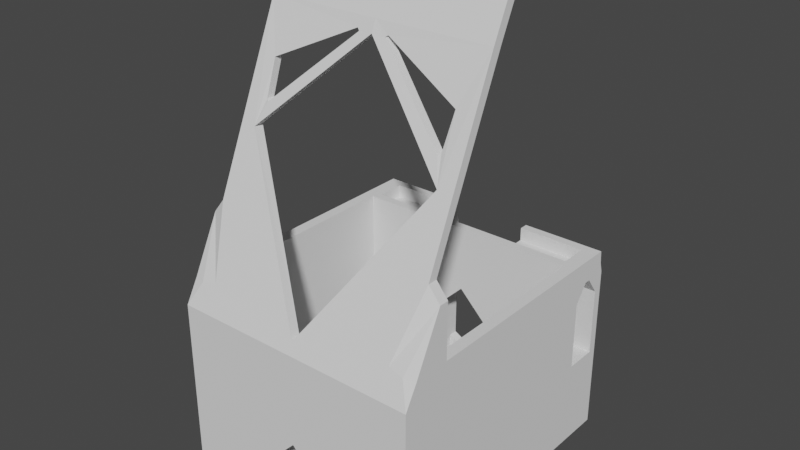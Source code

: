 # Source: phone_stand2.blend  (saved by Blender 4.0.36; exported with 4.5.12 LTS)
import bpy
from mathutils import Matrix  # noqa: F401  (used for matrix-valued properties, if any)

bpy.ops.wm.read_factory_settings(use_empty=True)
scene = bpy.context.scene
scene.name = 'Scene'

# ---- collections
col_collection = bpy.data.collections.new('Collection'); scene.collection.children.link(col_collection)

# ---- world
world_world = bpy.data.worlds.new('World'); scene.world = world_world
world_world.use_nodes = True; world_world.node_tree.nodes.clear()
_N = world_world.node_tree.nodes; _L = world_world.node_tree.links
n0 = _N.new('ShaderNodeOutputWorld'); n0.name = 'World Output'; n0.location = (300, 300)
n1 = _N.new('ShaderNodeBackground'); n1.name = 'Background'; n1.location = (10, 300)
n1.inputs[0].default_value = (0.05088, 0.05088, 0.05088, 1.0)
_L.new(n1.outputs[0], n0.inputs[0])
n0.is_active_output = True
world_world.color = (0.05088, 0.05088, 0.05088)
world_world.use_sun_shadow = False
world_world.sun_shadow_jitter_overblur = 0.0

# ---- meshes
me_cube = bpy.data.meshes.new('Cube')
me_cube.from_pydata([(-43.97, -15.01, -1.0), (-38.61, -12.0, 6.999), (-43.97, 2.362, -1.0), (-38.61, -2.004, 6.999), (0.0, -0.6425, -56.11), (-14.73, -0.6425, -48.2), (0.0, -15.01, -1.0), (0.0, -12.0, 6.999), (-43.97, -15.01, 6.999), (-43.97, 1.0, 6.999), (0.0, -15.01, 6.999), (-14.73, 1.378, 2.375), (-14.73, 2.362, -48.19), (0.0, -12.0, 2.375), (-38.61, -12.0, 2.375), (-38.61, -2.004, 2.375), (-14.73, 2.362, -1.0), (-14.73, -15.01, 6.999), (-14.73, 1.0, 6.999), (-14.73, -15.01, -1.0), (-14.73, -12.0, 6.999), (-14.73, -2.004, 6.999), (-14.73, -12.0, 2.375), (-14.73, -2.004, 2.375), (-14.73, -0.6425, -7.31), (-14.73, -12.0, -7.31), (-43.97, 1.378, 2.559), (0.0, -12.0, -1.0), (-43.97, -0.6289, -7.31), (-43.97, -0.6289, -60.97), (-43.97, -15.01, -60.97), (-14.73, 2.362, -60.97), (-43.97, 2.362, -60.97), (-14.73, -15.01, -60.97), (-43.97, -12.0, -7.31), (-14.73, -12.0, -60.97), (-14.73, -0.6425, -60.97), (-14.73, -0.6425, -31.0), (-14.73, -12.0, -31.0), (-14.73, -15.01, -30.99), (0.0, -12.0, -16.25), (0.0, -15.01, -16.25), (-43.97, -0.6289, -31.0), (-43.97, -7.818, -60.97), (-43.97, -15.01, -31.0), (-43.97, -7.818, -31.0), (-43.97, -12.0, -31.0), (0.0, 2.362, -56.09), (0.0, 2.362, -60.97), (0.0, -0.6425, -60.97), (-39.95, -15.01, -60.97), (-39.96, -15.01, -1.0), (-39.96, -15.01, 6.999), (-43.97, -95.03, -1.0), (-43.97, -91.5, 6.999), (-34.61, -91.47, 7.0), (-43.97, -95.03, -31.0), (-43.97, -95.03, -60.97), (-34.61, -93.33, 2.885), (-43.97, -98.42, -31.0), (-43.97, -98.42, -60.97), (-43.97, -98.42, -1.0), (-39.56, -98.42, -60.97), (-34.61, -96.39, 3.618), (0.0, -93.43, 2.659), (0.0, -96.71, 2.899), (0.0, -95.03, -33.26), (-39.95, -76.21, -60.97), (-39.9, -95.01, -28.96), (-39.95, -76.21, -48.12), (-14.34, -76.21, -60.97), (-14.34, -76.21, -48.12), (-14.34, -95.03, -48.12), (-14.34, -95.03, -60.97), (-14.34, -98.42, -60.97), (0.0, -98.42, -33.26), (-14.34, -98.42, -48.12), (-39.95, -15.01, -30.99), (-14.73, -6.323, -1.0), (-43.97, -6.316, -1.0), (-27.36, -12.0, -7.31), (-27.36, -0.6357, -7.31), (-27.36, -6.319, -1.0), (-14.73, -7.393, -1.0), (-43.97, -7.391, -1.0), (-33.68, -12.0, -7.31), (-33.68, -0.6323, -7.31), (-14.73, -5.248, -1.0), (-43.97, -5.245, -1.0), (-21.05, -12.0, -7.31), (-21.05, -0.6391, -7.31), (-27.36, -5.247, -1.0), (-27.36, -7.392, -1.0), (-21.05, -6.321, -1.0), (-33.68, -6.318, -1.0), (-33.68, -7.392, -1.0), (-21.05, -7.392, -1.0), (-21.05, -5.247, -1.0), (-33.68, -5.246, -1.0), (-43.97, -93.9, 6.999), (-34.61, -94.35, 8.161), (-34.61, -74.39, 53.62), (-34.61, -71.01, 53.62), (0.0, -60.28, 85.76), (0.0, -56.91, 85.72), (-34.61, -80.84, 31.22), (-34.61, -84.23, 31.22), (-43.97, -80.84, 26.2), (-43.97, -84.22, 26.2), (-39.96, -80.83, 6.999), (-43.97, -80.85, 6.999), (-39.96, -91.47, 6.999), (-35.98, -98.42, -1.0), (-39.96, -95.03, -1.0), (0.0, -98.42, -0.9961), (0.0, -95.03, -0.9961), (-39.96, -94.86, 6.999), (-33.47, -65.49, 73.3), (0.0, -58.52, 89.77), (0.0, -55.13, 89.77), (-33.47, -62.62, 73.3), (-39.96, -80.84, 31.21), (-39.96, -84.22, 31.21), (-39.97, -58.52, 89.76), (-39.97, -55.13, 89.76), (-5.588, -59.77, 86.33), (-5.588, -56.9, 86.33), (-31.87, -70.83, 61.16), (-4.734, -60.11, 85.56), (-4.734, -57.25, 85.53), (-31.87, -67.95, 61.16), (-32.69, -70.35, 61.77), (-32.69, -67.47, 61.77), (-39.97, -51.85, 103.9), (-39.97, -49.98, 100.7), (0.0, -51.85, 103.9), (0.0, -49.98, 100.7), (43.97, -15.01, -1.0), (38.61, -12.0, 6.999), (43.97, 2.362, -1.0), (38.61, -2.004, 6.999), (14.73, -0.6425, -48.2), (43.97, -15.01, 6.999), (43.97, 1.0, 6.999), (14.73, 1.378, 2.375), (14.73, 2.362, -48.19), (38.61, -12.0, 2.375), (38.61, -2.004, 2.375), (14.73, 2.362, -1.0), (14.73, -15.01, 6.999), (14.73, 1.0, 6.999), (14.73, -15.01, -1.0), (14.73, -12.0, 6.999), (14.73, -2.004, 6.999), (14.73, -12.0, 2.375), (14.73, -2.004, 2.375), (14.73, -0.6425, -7.31), (14.73, -12.0, -7.31), (43.97, 1.378, 2.559), (43.97, -0.6289, -7.31), (43.97, -0.6289, -60.97), (43.97, -15.01, -60.97), (14.73, 2.362, -60.97), (43.97, 2.362, -60.97), (14.73, -15.01, -60.97), (43.97, -12.0, -7.31), (14.73, -12.0, -60.97), (14.73, -0.6425, -60.97), (14.73, -0.6425, -31.0), (14.73, -12.0, -31.0), (14.73, -15.01, -30.99), (43.97, -0.6289, -31.0), (43.97, -7.818, -60.97), (43.97, -15.01, -31.0), (43.97, -7.818, -31.0), (43.97, -12.0, -31.0), (39.95, -15.01, -60.97), (39.96, -15.01, -1.0), (39.96, -15.01, 6.999), (43.97, -95.03, -1.0), (43.97, -91.5, 6.999), (34.61, -91.47, 7.0), (43.97, -95.03, -31.0), (43.97, -95.03, -60.97), (34.61, -93.33, 2.885), (43.97, -98.42, -31.0), (43.97, -98.42, -60.97), (43.97, -98.42, -1.0), (39.56, -98.42, -60.97), (34.61, -96.39, 3.618), (39.95, -76.21, -60.97), (39.9, -95.01, -28.96), (39.95, -76.21, -48.12), (14.34, -76.21, -60.97), (14.34, -76.21, -48.12), (14.34, -95.03, -48.12), (14.34, -95.03, -60.97), (14.34, -98.42, -60.97), (14.34, -98.42, -48.12), (39.95, -15.01, -30.99), (14.73, -6.323, -1.0), (43.97, -6.316, -1.0), (27.36, -12.0, -7.31), (27.36, -0.6357, -7.31), (27.36, -6.319, -1.0), (14.73, -7.393, -1.0), (43.97, -7.391, -1.0), (33.68, -12.0, -7.31), (33.68, -0.6323, -7.31), (14.73, -5.248, -1.0), (43.97, -5.245, -1.0), (21.05, -12.0, -7.31), (21.05, -0.6391, -7.31), (27.36, -5.247, -1.0), (27.36, -7.392, -1.0), (21.05, -6.321, -1.0), (33.68, -6.318, -1.0), (33.68, -7.392, -1.0), (21.05, -7.392, -1.0), (21.05, -5.247, -1.0), (33.68, -5.246, -1.0), (43.97, -93.9, 6.999), (34.61, -94.35, 8.161), (34.61, -74.39, 53.62), (34.61, -71.01, 53.62), (34.61, -80.84, 31.22), (34.61, -84.23, 31.22), (43.97, -80.84, 26.2), (43.97, -84.22, 26.2), (39.96, -80.83, 6.999), (43.97, -80.85, 6.999), (39.96, -91.47, 6.999), (35.98, -98.42, -1.0), (39.96, -95.03, -1.0), (39.96, -94.86, 6.999), (33.47, -65.49, 73.3), (33.47, -62.62, 73.3), (39.96, -80.84, 31.21), (39.96, -84.22, 31.21), (39.97, -58.52, 89.76), (39.97, -55.13, 89.76), (5.588, -59.77, 86.33), (5.588, -56.9, 86.33), (31.87, -70.83, 61.16), (4.734, -60.11, 85.56), (4.734, -57.25, 85.53), (31.87, -67.95, 61.16), (32.69, -70.35, 61.77), (32.69, -67.47, 61.77), (39.97, -51.85, 103.9), (39.97, -49.98, 100.7)], [], [(79, 9, 84), (17, 19, 51), (7, 20, 22), (18, 11, 23), (3, 1, 8), (1, 17, 52), (36, 48, 31), (23, 22, 14), (3, 21, 23), (1, 3, 15), (3, 9, 18), (2, 16, 11), (50, 39, 33), (20, 1, 14), (78, 23, 87), (26, 11, 18), (37, 12, 5), (12, 4, 5), (39, 19, 6), (31, 32, 29), (50, 43, 30), (33, 39, 38), (46, 30, 43), (32, 42, 29), (25, 38, 40), (46, 80, 85), (35, 5, 36), (34, 0, 44), (88, 98, 86), (81, 42, 86), (37, 38, 46), (49, 167, 48), (145, 47, 48), (4, 36, 5), (23, 11, 16), (113, 69, 68), (30, 44, 56), (44, 0, 53), (57, 56, 59), (76, 112, 75), (72, 73, 74, 76), (68, 115, 113), (71, 73, 72), (71, 67, 70), (91, 97, 90), (92, 96, 93), (84, 95, 94), (95, 92, 82), (85, 80, 92), (34, 85, 95), (96, 83, 78), (89, 25, 83), (80, 89, 96), (97, 87, 24), (93, 78, 87), (82, 93, 97), (98, 91, 81), (94, 82, 91), (79, 94, 98), (118, 123, 133), (121, 124, 123), (71, 68, 69), (8, 52, 109), (58, 55, 111), (58, 113, 115), (63, 112, 116), (102, 124, 121), (55, 105, 121), (101, 106, 122), (125, 117, 123), (126, 119, 124), (127, 128, 103), (130, 102, 104), (117, 101, 123), (128, 125, 118), (132, 102, 130), (130, 127, 131), (132, 131, 117), (120, 117, 125), (129, 126, 125), (130, 129, 128), (133, 134, 136), (123, 124, 134), (42, 81, 37), (37, 90, 24), (37, 81, 90), (86, 42, 28), (113, 109, 51), (51, 109, 52), (110, 107, 108), (106, 65, 100), (34, 84, 0), (0, 84, 8), (8, 84, 9), (9, 88, 26), (79, 88, 9), (26, 88, 2), (2, 88, 28), (17, 51, 52), (18, 23, 21), (3, 8, 9), (17, 1, 20), (1, 52, 8), (49, 4, 167), (23, 14, 15), (3, 23, 15), (1, 15, 14), (32, 31, 48, 12), (3, 18, 21), (20, 10, 17), (2, 11, 26), (39, 77, 19), (19, 77, 51), (77, 39, 50), (20, 14, 22), (10, 19, 17), (22, 83, 25), (22, 23, 83), (83, 23, 78), (87, 23, 24), (26, 18, 9), (27, 22, 25), (12, 37, 16), (16, 37, 24), (31, 29, 36), (43, 36, 29), (35, 50, 33), (43, 50, 36), (36, 50, 35), (33, 38, 35), (42, 43, 29), (30, 46, 44), (39, 40, 38), (42, 2, 28), (2, 42, 32), (32, 12, 2), (2, 12, 16), (25, 89, 38), (38, 80, 46), (89, 80, 38), (46, 85, 34), (5, 38, 37), (38, 5, 35), (34, 44, 46), (88, 86, 28), (49, 36, 4), (12, 47, 4), (23, 16, 24), (67, 69, 50), (50, 69, 77), (77, 69, 51), (51, 69, 113), (30, 56, 57), (44, 53, 56), (67, 57, 62), (30, 67, 50), (110, 0, 8), (0, 110, 53), (60, 59, 62), (62, 59, 112), (56, 61, 59), (112, 76, 74, 62), (57, 59, 60), (114, 75, 112), (71, 72, 68), (115, 68, 66), (66, 68, 72), (71, 70, 73), (66, 76, 75), (71, 69, 67), (91, 90, 81), (92, 93, 82), (84, 94, 79), (95, 82, 94), (85, 92, 95), (34, 95, 84), (96, 78, 93), (89, 83, 96), (80, 96, 92), (97, 24, 90), (93, 87, 97), (82, 97, 91), (98, 81, 86), (94, 91, 98), (79, 98, 88), (122, 108, 107), (58, 111, 113), (63, 114, 112), (63, 116, 100), (102, 121, 105), (100, 122, 106), (101, 122, 123), (125, 123, 118), (126, 124, 120), (127, 103, 101), (130, 104, 129), (101, 131, 127), (131, 101, 117), (129, 119, 126), (124, 102, 120), (120, 102, 132), (130, 131, 132), (132, 117, 120), (120, 125, 126), (129, 125, 128), (130, 128, 127), (123, 134, 133), (119, 134, 124), (58, 64, 55), (55, 64, 105), (105, 64, 102), (100, 65, 63), (101, 65, 106), (66, 72, 76), (20, 7, 10), (13, 7, 22), (22, 27, 13), (25, 40, 27), (41, 39, 6), (41, 40, 39), (108, 54, 110), (54, 53, 110), (108, 99, 54), (53, 54, 99), (61, 53, 99), (61, 99, 116), (108, 122, 100), (116, 108, 100), (108, 116, 99), (121, 122, 107), (122, 121, 123), (116, 112, 61), (61, 112, 59), (53, 61, 56), (63, 65, 114), (64, 65, 101, 102), (101, 103, 104, 102), (121, 109, 55), (8, 109, 110), (113, 111, 109), (58, 115, 64), (135, 118, 133), (133, 136, 135), (134, 119, 136), (129, 104, 119), (128, 118, 103), (6, 19, 10), (43, 45, 46), (46, 45, 37), (42, 37, 45), (45, 43, 42), (55, 109, 111), (110, 109, 121, 107), (201, 206, 143), (149, 177, 151), (7, 154, 152), (150, 155, 144), (140, 142, 138), (138, 178, 149), (167, 162, 48), (155, 146, 154), (140, 155, 153), (138, 147, 140), (140, 150, 143), (139, 144, 148), (176, 164, 170), (152, 146, 138), (200, 209, 155), (158, 150, 144), (168, 141, 145), (145, 141, 4), (170, 6, 151), (167, 160, 163, 162), (176, 161, 172), (164, 169, 170), (175, 172, 161), (163, 160, 171), (157, 40, 169), (175, 207, 202), (166, 167, 141), (165, 173, 137), (210, 208, 220), (203, 208, 171), (168, 175, 169), (12, 48, 47), (4, 141, 167), (155, 148, 144), (233, 191, 192), (161, 182, 173), (173, 179, 137), (183, 185, 182), (198, 75, 232), (195, 198, 197, 196), (191, 233, 115), (194, 195, 196), (194, 193, 190), (213, 212, 219), (214, 215, 218), (206, 216, 217), (217, 204, 214), (207, 214, 202), (165, 217, 207), (218, 200, 205), (211, 205, 157), (202, 218, 211), (219, 156, 209), (215, 209, 200), (204, 219, 215), (220, 203, 213), (216, 213, 204), (201, 220, 216), (118, 249, 239), (237, 239, 240), (194, 192, 191), (142, 229, 178), (184, 231, 181), (184, 115, 233), (189, 234, 232), (224, 237, 240), (181, 237, 225), (223, 238, 226), (241, 239, 235), (242, 240, 119), (243, 103, 244), (246, 104, 224), (235, 239, 223), (244, 118, 241), (248, 246, 224), (246, 247, 243), (248, 235, 247), (236, 241, 235), (245, 241, 242), (246, 244, 245), (249, 136, 250), (239, 250, 240), (171, 168, 203), (168, 156, 212), (168, 212, 203), (208, 159, 171), (233, 177, 229), (177, 178, 229), (230, 228, 227), (226, 222, 65), (165, 137, 206), (137, 142, 206), (142, 143, 206), (143, 158, 210), (201, 143, 210), (158, 139, 210), (139, 159, 210), (149, 178, 177), (150, 153, 155), (140, 143, 142), (149, 152, 138), (138, 142, 178), (36, 49, 48), (155, 147, 146), (140, 147, 155), (138, 146, 147), (162, 145, 48), (140, 153, 150), (152, 149, 10), (139, 158, 144), (170, 151, 199), (151, 177, 199), (199, 176, 170), (152, 154, 146), (10, 149, 151), (154, 157, 205), (154, 205, 155), (205, 200, 155), (209, 156, 155), (158, 143, 150), (27, 157, 154), (145, 148, 168), (148, 156, 168), (145, 162, 163), (172, 160, 167), (166, 164, 176), (172, 167, 176), (167, 166, 176), (164, 166, 169), (171, 160, 172), (161, 173, 175), (170, 169, 40), (171, 159, 139), (139, 163, 171), (163, 139, 145), (139, 148, 145), (157, 169, 211), (169, 175, 202), (211, 169, 202), (175, 165, 207), (141, 168, 169), (169, 166, 141), (165, 175, 173), (210, 159, 208), (145, 4, 47), (155, 156, 148), (190, 176, 192), (176, 199, 192), (199, 177, 192), (177, 233, 192), (161, 183, 182), (173, 182, 179), (188, 183, 190), (161, 176, 190), (230, 142, 137), (137, 179, 230), (186, 188, 185), (188, 232, 185), (182, 185, 187), (232, 188, 197, 198), (183, 186, 185), (114, 232, 75), (194, 191, 195), (115, 66, 191), (66, 195, 191), (194, 196, 193), (66, 75, 198), (194, 190, 192), (213, 203, 212), (214, 204, 215), (206, 201, 216), (217, 216, 204), (207, 217, 214), (165, 206, 217), (218, 215, 200), (211, 218, 205), (202, 214, 218), (219, 212, 156), (215, 219, 209), (204, 213, 219), (220, 208, 203), (216, 220, 213), (201, 210, 220), (238, 227, 228), (184, 233, 231), (189, 232, 114), (189, 222, 234), (224, 225, 237), (222, 226, 238), (223, 239, 238), (241, 118, 239), (242, 236, 240), (243, 223, 103), (246, 245, 104), (223, 243, 247), (247, 235, 223), (245, 242, 119), (240, 236, 224), (236, 248, 224), (246, 248, 247), (248, 236, 235), (236, 242, 241), (245, 244, 241), (246, 243, 244), (239, 249, 250), (119, 240, 250), (184, 181, 64), (181, 225, 64), (225, 224, 64), (222, 189, 65), (223, 226, 65), (66, 198, 195), (152, 10, 7), (13, 154, 7), (154, 13, 27), (157, 27, 40), (41, 6, 170), (41, 170, 40), (228, 230, 180), (180, 230, 179), (228, 180, 221), (179, 221, 180), (187, 221, 179), (187, 234, 221), (228, 222, 238), (234, 222, 228), (228, 221, 234), (237, 227, 238), (238, 239, 237), (234, 187, 232), (187, 185, 232), (179, 182, 187), (189, 114, 65), (64, 224, 223, 65), (223, 224, 104, 103), (237, 181, 229), (142, 230, 229), (233, 229, 231), (184, 64, 115), (135, 249, 118), (249, 135, 136), (250, 136, 119), (245, 119, 104), (244, 103, 118), (6, 10, 151), (172, 175, 174), (175, 168, 174), (171, 174, 168), (174, 171, 172), (181, 231, 229), (230, 227, 237, 229), (62, 74, 73), (73, 70, 67), (67, 30, 57), (57, 60, 62), (62, 73, 67), (196, 197, 188), (188, 186, 183), (183, 161, 190), (190, 193, 196), (196, 188, 190)])
_uv = me_cube.uv_layers.new(name='UVMap')
_uv.uv.foreach_set('vector', [0.375, 0.1525, 0.625, 0.25, 0.375, 0.1271, 0.625, 0.9243, 0.375, 0.9243, 0.375, 0.9894, 0.75, 0.7204, 0.797, 0.7204, 0.797, 0.7204, 0.625, 0.3257, 0.5, 0.3257, 0.797, 0.5296, 0.8691, 0.5296, 0.8691, 0.7204, 0.875, 0.75, 0.8691, 0.7204, 0.7993, 0.75, 0.8644, 0.75, 0.2007, 0.5833, 0.2007, 0.5, 0.2007, 0.5, 0.797, 0.5296, 0.797, 0.7204, 0.8691, 0.7204, 0.8691, 0.5296, 0.797, 0.5296, 0.797, 0.5296, 0.8691, 0.7204, 0.8691, 0.5296, 0.8691, 0.5296, 0.8691, 0.5296, 0.875, 0.5, 0.7993, 0.5, 0.375, 0.25, 0.375, 0.3257, 0.5, 0.3257, 0.1356, 0.75, 0.375, 0.9243, 0.2007, 0.75, 0.797, 0.7204, 0.8691, 0.7204, 0.8691, 0.7204, 0.2007, 0.625, 0.797, 0.5296, 0.2007, 0.6042, 0.4862, 0.25, 0.5, 0.3257, 0.625, 0.3257, 0.2007, 0.5833, 0.2007, 0.5, 0.2007, 0.5833, 0.2007, 0.5, 0.2007, 0.5833, 0.2007, 0.5833, 0.375, 0.9243, 0.375, 0.9243, 0.375, 0.875, 0.2007, 0.5, 0.125, 0.5, 0.125, 0.5467, 0.1356, 0.75, 0.125, 0.6484, 0.125, 0.75, 0.2007, 0.75, 0.0, 0.0, 0.0, 0.0, 0.375, 0.05082, 0.375, 0.0, 0.375, 0.1016, 0.375, 0.25, 0.375, 0.2033, 0.375, 0.2033, 0.2007, 0.6667, 0.0, 0.0, 0.0, 0.0, 0.375, 0.05082, 0.2878, 0.3842, 0.3314, 0.2429, 0.2007, 0.6667, 0.2007, 0.5833, 0.2007, 0.5833, 0.375, 0.1016, 0.375, 1.0, 0.375, 1.0, 0.375, 0.1779, 0.3314, 0.2845, 0.3314, 0.2983, 0.2878, 0.3933, 0.375, 0.2033, 0.3314, 0.2983, 0.2007, 0.5833, 0.0, 0.0, 0.375, 0.05082, 0.0, 0.0, 0.0, 0.0, 0.2007, 0.5, 0.0, 0.0, 0.0, 0.0, 0.2007, 0.5, 0.0, 0.0, 0.0, 0.0, 0.0, 0.0, 0.797, 0.5296, 0.5, 0.3257, 0.2007, 0.5, 0.375, 0.9894, 0.1956, 0.81, 0.1952, 0.8096, 0.375, 0.0, 0.375, 0.0, 0.375, 0.0, 0.375, 1.0, 0.375, 1.0, 0.375, 1.0, 0.375, 0.0, 0.375, 0.0, 0.375, 0.0, 0.1882, 0.8026, 0.375, 0.9894, 0.1872, 0.8016, 0.1943, 0.8087, 0.1356, 0.75, 0.0, 0.0, 0.0, 0.0, 0.1952, 0.8096, 0.375, 0.9894, 0.375, 0.9894, 0.0, 0.0, 0.1356, 0.75, 0.1943, 0.8087, 0.0, 0.0, 0.0, 0.0, 0.0, 0.0, 0.2878, 0.391, 0.2442, 0.4976, 0.2442, 0.4883, 0.2878, 0.3864, 0.2442, 0.5161, 0.2442, 0.5069, 0.375, 0.1271, 0.3314, 0.2568, 0.3314, 0.2706, 0.3314, 0.2568, 0.2878, 0.3864, 0.2878, 0.3887, 0.3314, 0.2429, 0.2878, 0.3842, 0.2878, 0.3864, 0.375, 0.1016, 0.3314, 0.2429, 0.3314, 0.2568, 0.2442, 0.5161, 0.2007, 0.6458, 0.2007, 0.625, 0.2442, 0.5254, 0.2007, 0.6667, 0.2007, 0.6458, 0.2878, 0.3842, 0.2442, 0.5254, 0.2442, 0.5161, 0.2442, 0.4976, 0.2007, 0.6042, 0.2007, 0.5833, 0.2442, 0.5069, 0.2007, 0.625, 0.2007, 0.6042, 0.2878, 0.3887, 0.2442, 0.5069, 0.2442, 0.4976, 0.3314, 0.2845, 0.2878, 0.391, 0.2878, 0.3933, 0.3314, 0.2706, 0.2878, 0.3887, 0.2878, 0.391, 0.375, 0.1525, 0.3314, 0.2706, 0.3314, 0.2845, 0.375, 0.9894, 0.375, 0.9894, 0.375, 0.9894, 0.375, 0.9894, 0.375, 0.9894, 0.375, 0.9894, 0.0, 0.0, 0.0, 0.0, 0.0, 0.0, 0.875, 0.75, 0.8644, 0.75, 0.8644, 0.75, 0.375, 0.9894, 0.375, 0.9894, 0.375, 0.9894, 0.375, 0.9894, 0.375, 0.9894, 0.375, 0.9894, 0.375, 0.9894, 0.375, 0.9894, 0.375, 0.9894, 0.375, 0.9894, 0.375, 0.9894, 0.375, 0.9894, 0.375, 0.9894, 0.375, 0.9894, 0.375, 0.9894, 0.375, 0.9894, 0.375, 0.9894, 0.375, 0.9894, 0.375, 0.9894, 0.375, 0.9894, 0.375, 0.9894, 0.375, 0.9894, 0.375, 0.9894, 0.375, 0.9894, 0.375, 0.9894, 0.375, 0.9894, 0.375, 0.9894, 0.375, 0.9894, 0.375, 0.9894, 0.375, 0.9894, 0.375, 0.9894, 0.375, 0.9894, 0.375, 0.9894, 0.375, 0.9894, 0.375, 0.9894, 0.375, 0.9894, 0.375, 0.9894, 0.375, 0.9894, 0.375, 0.9894, 0.375, 0.9894, 0.375, 0.9894, 0.375, 0.9894, 0.375, 0.9894, 0.375, 0.9894, 0.375, 0.9894, 0.375, 0.9894, 0.375, 0.9894, 0.375, 0.9894, 0.375, 0.9894, 0.375, 0.9894, 0.375, 0.9894, 0.375, 0.9894, 0.375, 0.9894, 0.375, 0.9894, 0.375, 0.9894, 0.375, 0.9894, 0.375, 0.9894, 0.375, 0.9894, 0.375, 0.9894, 0.375, 0.9894, 0.375, 0.2033, 0.2878, 0.3933, 0.2007, 0.5833, 0.2007, 0.5833, 0.2442, 0.4883, 0.2007, 0.5833, 0.2007, 0.5833, 0.2878, 0.3933, 0.2442, 0.4883, 0.3314, 0.2983, 0.375, 0.2033, 0.375, 0.2033, 0.375, 0.9894, 0.8644, 0.75, 0.375, 0.9894, 0.375, 0.9894, 0.8644, 0.75, 0.8644, 0.75, 0.0, 0.0, 0.0, 0.0, 0.0, 0.0, 0.375, 0.9894, 0.375, 0.9894, 0.375, 0.9894, 0.375, 0.1016, 0.375, 0.1271, 0.375, 0.0, 0.375, 0.0, 0.375, 0.1271, 0.625, 0.0, 0.625, 0.0, 0.375, 0.1271, 0.625, 0.25, 0.625, 0.25, 0.375, 0.1779, 0.4862, 0.25, 0.375, 0.1525, 0.375, 0.1779, 0.625, 0.25, 0.4862, 0.25, 0.375, 0.1779, 0.375, 0.25, 0.375, 0.25, 0.375, 0.1779, 0.375, 0.2033, 0.625, 0.9243, 0.375, 0.9894, 0.625, 0.9894, 0.625, 0.3257, 0.797, 0.5296, 0.797, 0.5296, 0.8691, 0.5296, 0.875, 0.75, 0.875, 0.5, 0.7993, 0.75, 0.8691, 0.7204, 0.797, 0.7204, 0.8691, 0.7204, 0.8644, 0.75, 0.875, 0.75, 0.0, 0.0, 0.0, 0.0, 0.0, 0.0, 0.797, 0.5296, 0.8691, 0.7204, 0.8691, 0.5296, 0.8691, 0.5296, 0.797, 0.5296, 0.8691, 0.5296, 0.8691, 0.7204, 0.8691, 0.5296, 0.8691, 0.7204, 0.375, 0.25, 0.2007, 0.5, 0.0, 0.0, 0.375, 0.3257, 0.8691, 0.5296, 0.7993, 0.5, 0.797, 0.5296, 0.797, 0.7204, 0.75, 0.75, 0.7993, 0.75, 0.375, 0.25, 0.5, 0.3257, 0.4862, 0.25, 0.375, 0.9243, 0.2553, 0.8697, 0.375, 0.9243, 0.375, 0.9243, 0.2553, 0.8697, 0.375, 0.9894, 0.2553, 0.8697, 0.375, 0.9243, 0.1356, 0.75, 0.797, 0.7204, 0.8691, 0.7204, 0.797, 0.7204, 0.625, 0.875, 0.375, 0.9243, 0.625, 0.9243, 0.797, 0.7204, 0.2007, 0.6458, 0.2007, 0.6667, 0.797, 0.7204, 0.797, 0.5296, 0.2007, 0.6458, 0.2007, 0.6458, 0.797, 0.5296, 0.2007, 0.625, 0.2007, 0.6042, 0.797, 0.5296, 0.2007, 0.5833, 0.4862, 0.25, 0.625, 0.3257, 0.625, 0.25, 0.0, 0.0, 0.797, 0.7204, 0.2007, 0.6667, 0.2007, 0.5, 0.2007, 0.5833, 0.2007, 0.5, 0.2007, 0.5, 0.2007, 0.5833, 0.2007, 0.5833, 0.2007, 0.5, 0.125, 0.5467, 0.2007, 0.5833, 0.125, 0.6484, 0.2007, 0.5833, 0.125, 0.5467, 0.2007, 0.6667, 0.1356, 0.75, 0.2007, 0.75, 0.125, 0.6484, 0.1356, 0.75, 0.2007, 0.5833, 0.2007, 0.5833, 0.1356, 0.75, 0.2007, 0.6667, 0.2007, 0.75, 0.0, 0.0, 0.2007, 0.6667, 0.375, 0.2033, 0.375, 0.1016, 0.375, 0.2033, 0.375, 0.0, 0.375, 0.05082, 0.375, 0.0, 0.0, 0.0, 0.0, 0.0, 0.0, 0.0, 0.375, 0.2033, 0.375, 0.25, 0.375, 0.2033, 0.375, 0.25, 0.375, 0.2033, 0.375, 0.25, 0.375, 0.25, 0.375, 0.3257, 0.375, 0.25, 0.375, 0.25, 0.375, 0.3257, 0.375, 0.3257, 0.2007, 0.6667, 0.2442, 0.5254, 0.0, 0.0, 0.0, 0.0, 0.2878, 0.3842, 0.375, 0.05082, 0.2442, 0.5254, 0.2878, 0.3842, 0.0, 0.0, 0.375, 0.05082, 0.3314, 0.2429, 0.375, 0.1016, 0.2007, 0.5833, 0.2007, 0.6667, 0.2007, 0.5833, 0.2007, 0.6667, 0.2007, 0.5833, 0.2007, 0.6667, 0.375, 0.1016, 0.375, 1.0, 0.375, 0.05082, 0.375, 0.1779, 0.3314, 0.2983, 0.375, 0.2033, 0.0, 0.0, 0.0, 0.0, 0.0, 0.0, 0.2007, 0.5, 0.0, 0.0, 0.2007, 0.5833, 0.797, 0.5296, 0.2007, 0.5, 0.2007, 0.5833, 0.1356, 0.75, 0.1956, 0.81, 0.1356, 0.75, 0.1356, 0.75, 0.1956, 0.81, 0.2553, 0.8697, 0.2553, 0.8697, 0.1956, 0.81, 0.375, 0.9894, 0.375, 0.9894, 0.1956, 0.81, 0.375, 0.9894, 0.375, 0.0, 0.375, 0.0, 0.375, 0.0, 0.375, 1.0, 0.375, 1.0, 0.375, 1.0, 0.1356, 0.75, 0.125, 0.75, 0.1308, 0.75, 0.125, 0.75, 0.1356, 0.75, 0.1356, 0.75, 0.625, 0.0, 0.375, 0.0, 0.625, 0.0, 0.375, 0.0, 0.625, 0.0, 0.375, 0.0, 0.125, 0.75, 0.375, 0.0, 0.1308, 0.75, 0.1308, 0.75, 0.375, 0.0, 0.375, 0.9894, 0.375, 1.0, 0.375, 1.0, 0.375, 1.0, 0.375, 0.9894, 0.1882, 0.8026, 0.0, 0.0, 0.1308, 0.75, 0.375, 0.0, 0.375, 0.0, 0.375, 0.0, 0.375, 0.9894, 0.1872, 0.8016, 0.375, 0.9894, 0.0, 0.0, 0.1943, 0.8087, 0.0, 0.0, 0.375, 0.9894, 0.1952, 0.8096, 0.1937, 0.8081, 0.1937, 0.8081, 0.1952, 0.8096, 0.1943, 0.8087, 0.0, 0.0, 0.0, 0.0, 0.1356, 0.75, 0.1937, 0.8081, 0.0, 0.0, 0.1872, 0.8016, 0.0, 0.0, 0.0, 0.0, 0.0, 0.0, 0.2878, 0.391, 0.2442, 0.4883, 0.2878, 0.3933, 0.2878, 0.3864, 0.2442, 0.5069, 0.2878, 0.3887, 0.375, 0.1271, 0.3314, 0.2706, 0.375, 0.1525, 0.3314, 0.2568, 0.2878, 0.3887, 0.3314, 0.2706, 0.3314, 0.2429, 0.2878, 0.3864, 0.3314, 0.2568, 0.375, 0.1016, 0.3314, 0.2568, 0.375, 0.1271, 0.2442, 0.5161, 0.2007, 0.625, 0.2442, 0.5069, 0.2442, 0.5254, 0.2007, 0.6458, 0.2442, 0.5161, 0.2878, 0.3842, 0.2442, 0.5161, 0.2878, 0.3864, 0.2442, 0.4976, 0.2007, 0.5833, 0.2442, 0.4883, 0.2442, 0.5069, 0.2007, 0.6042, 0.2442, 0.4976, 0.2878, 0.3887, 0.2442, 0.4976, 0.2878, 0.391, 0.3314, 0.2845, 0.2878, 0.3933, 0.3314, 0.2983, 0.3314, 0.2706, 0.2878, 0.391, 0.3314, 0.2845, 0.375, 0.1525, 0.3314, 0.2845, 0.375, 0.1779, 0.375, 0.9894, 0.375, 0.9894, 0.375, 0.9894, 0.375, 0.9894, 0.375, 0.9894, 0.375, 0.9894, 0.375, 0.9894, 0.375, 0.9894, 0.375, 0.9894, 0.375, 0.9894, 0.375, 0.9894, 0.375, 0.9894, 0.375, 0.9894, 0.375, 0.9894, 0.375, 0.9894, 0.375, 0.9894, 0.375, 0.9894, 0.375, 0.9894, 0.375, 0.9894, 0.375, 0.9894, 0.375, 0.9894, 0.375, 0.9894, 0.375, 0.9894, 0.375, 0.9894, 0.375, 0.9894, 0.375, 0.9894, 0.375, 0.9894, 0.375, 0.9894, 0.375, 0.9894, 0.375, 0.9894, 0.375, 0.9894, 0.375, 0.9894, 0.375, 0.9894, 0.375, 0.9894, 0.375, 0.9894, 0.375, 0.9894, 0.375, 0.9894, 0.375, 0.9894, 0.375, 0.9894, 0.375, 0.9894, 0.375, 0.9894, 0.375, 0.9894, 0.375, 0.9894, 0.375, 0.9894, 0.375, 0.9894, 0.375, 0.9894, 0.375, 0.9894, 0.375, 0.9894, 0.375, 0.9894, 0.375, 0.9894, 0.375, 0.9894, 0.375, 0.9894, 0.375, 0.9894, 0.375, 0.9894, 0.375, 0.9894, 0.375, 0.9894, 0.375, 0.9894, 0.375, 0.9894, 0.375, 0.9894, 0.375, 0.9894, 0.375, 0.9894, 0.375, 0.9894, 0.375, 0.9894, 0.375, 0.9894, 0.375, 0.9894, 0.375, 0.9894, 0.375, 0.9894, 0.375, 0.9894, 0.375, 0.9894, 0.375, 0.9894, 0.375, 0.9894, 0.375, 0.9894, 0.375, 0.9894, 0.375, 0.9894, 0.375, 0.9894, 0.375, 0.9894, 0.375, 0.9894, 0.375, 0.9894, 0.375, 0.9894, 0.375, 0.9894, 0.375, 0.9894, 0.375, 0.9894, 0.375, 0.9894, 0.375, 0.9894, 0.1937, 0.8081, 0.1943, 0.8087, 0.0, 0.0, 0.797, 0.7204, 0.75, 0.7204, 0.75, 0.75, 0.0, 0.0, 0.75, 0.7204, 0.797, 0.7204, 0.797, 0.7204, 0.0, 0.0, 0.0, 0.0, 0.2007, 0.6667, 0.0, 0.0, 0.0, 0.0, 0.0, 0.0, 0.375, 0.9243, 0.375, 0.875, 0.0, 0.0, 0.0, 0.0, 0.0, 0.0, 0.0, 0.0, 0.0, 0.0, 0.0, 0.0, 0.0, 0.0, 0.375, 0.0, 0.0, 0.0, 0.0, 0.0, 0.0, 0.0, 0.0, 0.0, 0.375, 0.0, 0.0, 0.0, 0.0, 0.0, 0.0, 0.0, 0.375, 0.0, 0.0, 0.0, 0.0, 0.0, 0.0, 0.0, 0.0, 0.0, 0.375, 0.9894, 0.375, 0.9894, 0.375, 0.9894, 0.375, 0.9894, 0.375, 0.9894, 0.375, 0.9894, 0.375, 0.9894, 0.375, 0.9894, 0.0, 0.0, 0.375, 0.9894, 0.375, 0.9894, 0.375, 0.9894, 0.375, 0.9894, 0.375, 0.9894, 0.375, 0.9894, 0.0, 0.0, 0.375, 0.9894, 0.0, 0.0, 0.0, 0.0, 0.375, 0.9894, 0.375, 0.0, 0.375, 0.0, 0.0, 0.0, 0.375, 1.0, 0.375, 0.9894, 0.375, 0.9894, 0.375, 0.9894, 0.375, 0.9894, 0.375, 0.9894, 0.375, 0.9894, 0.375, 0.9894, 0.375, 0.9894, 0.375, 0.9894, 0.375, 0.9894, 0.375, 0.9894, 0.375, 0.9894, 0.8644, 0.75, 0.375, 0.9894, 0.875, 0.75, 0.8644, 0.75, 0.0, 0.0, 0.375, 0.9894, 0.375, 0.9894, 0.8644, 0.75, 0.375, 0.9894, 0.375, 0.9894, 0.375, 0.9894, 0.0, 0.0, 0.375, 0.9894, 0.375, 0.9894, 0.375, 0.9894, 0.375, 0.9894, 0.0, 0.0, 0.375, 0.9894, 0.375, 0.9894, 0.375, 0.9894, 0.375, 0.9894, 0.375, 0.9894, 0.375, 0.9894, 0.375, 0.9894, 0.375, 0.9894, 0.375, 0.9894, 0.375, 0.875, 0.375, 0.9243, 0.625, 0.875, 0.375, 0.1016, 0.0, 0.0, 0.375, 0.05082, 0.375, 0.05082, 0.0, 0.0, 0.2007, 0.5833, 0.375, 0.2033, 0.2007, 0.5833, 0.0, 0.0, 0.0, 0.0, 0.375, 0.1016, 0.375, 0.2033, 0.375, 0.9894, 0.8644, 0.75, 0.375, 0.9894, 0.0, 0.0, 0.8644, 0.75, 0.375, 0.9894, 0.375, 0.9894, 0.375, 0.1525, 0.375, 0.1271, 0.625, 0.25, 0.625, 0.9243, 0.375, 0.9894, 0.375, 0.9243, 0.75, 0.7204, 0.797, 0.7204, 0.797, 0.7204, 0.625, 0.3257, 0.797, 0.5296, 0.5, 0.3257, 0.8691, 0.5296, 0.875, 0.75, 0.8691, 0.7204, 0.8691, 0.7204, 0.8644, 0.75, 0.7993, 0.75, 0.2007, 0.5833, 0.2007, 0.5, 0.2007, 0.5, 0.797, 0.5296, 0.8691, 0.7204, 0.797, 0.7204, 0.8691, 0.5296, 0.797, 0.5296, 0.797, 0.5296, 0.8691, 0.7204, 0.8691, 0.5296, 0.8691, 0.5296, 0.8691, 0.5296, 0.7993, 0.5, 0.875, 0.5, 0.375, 0.25, 0.5, 0.3257, 0.375, 0.3257, 0.1356, 0.75, 0.2007, 0.75, 0.375, 0.9243, 0.797, 0.7204, 0.8691, 0.7204, 0.8691, 0.7204, 0.2007, 0.625, 0.2007, 0.6042, 0.797, 0.5296, 0.4862, 0.25, 0.625, 0.3257, 0.5, 0.3257, 0.2007, 0.5833, 0.2007, 0.5833, 0.2007, 0.5, 0.2007, 0.5, 0.2007, 0.5833, 0.2007, 0.5833, 0.375, 0.9243, 0.375, 0.875, 0.375, 0.9243, 0.2007, 0.5833, 0.125, 0.5467, 0.375, 0.25, 0.0, 0.0, 0.1356, 0.75, 0.125, 0.75, 0.125, 0.6484, 0.2007, 0.75, 0.0, 0.0, 0.0, 0.0, 0.375, 0.05082, 0.375, 0.1016, 0.375, 0.0, 0.375, 0.25, 0.375, 0.2033, 0.375, 0.2033, 0.2007, 0.6667, 0.0, 0.0, 0.0, 0.0, 0.375, 0.05082, 0.3314, 0.2429, 0.2878, 0.3842, 0.2007, 0.6667, 0.2007, 0.5833, 0.2007, 0.5833, 0.375, 0.1016, 0.375, 1.0, 0.375, 1.0, 0.375, 0.1779, 0.3314, 0.2983, 0.3314, 0.2845, 0.2878, 0.3933, 0.3314, 0.2983, 0.375, 0.2033, 0.2007, 0.5833, 0.375, 0.05082, 0.0, 0.0, 0.375, 0.3257, 0.0, 0.0, 0.0, 0.0, 0.0, 0.0, 0.0, 0.0, 0.0, 0.0, 0.797, 0.5296, 0.2007, 0.5, 0.5, 0.3257, 0.375, 0.9894, 0.1952, 0.8096, 0.1956, 0.81, 0.375, 0.0, 0.375, 0.0, 0.375, 0.0, 0.375, 1.0, 0.375, 1.0, 0.375, 1.0, 0.375, 0.0, 0.375, 0.0, 0.375, 0.0, 0.1882, 0.8026, 0.1872, 0.8016, 0.375, 0.9894, 0.1943, 0.8087, 0.0, 0.0, 0.0, 0.0, 0.1356, 0.75, 0.1952, 0.8096, 0.375, 0.9894, 0.375, 0.9894, 0.0, 0.0, 0.1943, 0.8087, 0.1356, 0.75, 0.0, 0.0, 0.0, 0.0, 0.0, 0.0, 0.2878, 0.391, 0.2442, 0.4883, 0.2442, 0.4976, 0.2878, 0.3864, 0.2442, 0.5069, 0.2442, 0.5161, 0.375, 0.1271, 0.3314, 0.2706, 0.3314, 0.2568, 0.3314, 0.2568, 0.2878, 0.3887, 0.2878, 0.3864, 0.3314, 0.2429, 0.2878, 0.3864, 0.2878, 0.3842, 0.375, 0.1016, 0.3314, 0.2568, 0.3314, 0.2429, 0.2442, 0.5161, 0.2007, 0.625, 0.2007, 0.6458, 0.2442, 0.5254, 0.2007, 0.6458, 0.2007, 0.6667, 0.2878, 0.3842, 0.2442, 0.5161, 0.2442, 0.5254, 0.2442, 0.4976, 0.2007, 0.5833, 0.2007, 0.6042, 0.2442, 0.5069, 0.2007, 0.6042, 0.2007, 0.625, 0.2878, 0.3887, 0.2442, 0.4976, 0.2442, 0.5069, 0.3314, 0.2845, 0.2878, 0.3933, 0.2878, 0.391, 0.3314, 0.2706, 0.2878, 0.391, 0.2878, 0.3887, 0.375, 0.1525, 0.3314, 0.2845, 0.3314, 0.2706, 0.375, 0.9894, 0.375, 0.9894, 0.375, 0.9894, 0.375, 0.9894, 0.375, 0.9894, 0.375, 0.9894, 0.0, 0.0, 0.0, 0.0, 0.0, 0.0, 0.875, 0.75, 0.8644, 0.75, 0.8644, 0.75, 0.375, 0.9894, 0.375, 0.9894, 0.375, 0.9894, 0.375, 0.9894, 0.375, 0.9894, 0.375, 0.9894, 0.375, 0.9894, 0.375, 0.9894, 0.375, 0.9894, 0.375, 0.9894, 0.375, 0.9894, 0.375, 0.9894, 0.375, 0.9894, 0.375, 0.9894, 0.375, 0.9894, 0.375, 0.9894, 0.375, 0.9894, 0.375, 0.9894, 0.375, 0.9894, 0.375, 0.9894, 0.375, 0.9894, 0.375, 0.9894, 0.375, 0.9894, 0.375, 0.9894, 0.375, 0.9894, 0.375, 0.9894, 0.375, 0.9894, 0.375, 0.9894, 0.375, 0.9894, 0.375, 0.9894, 0.375, 0.9894, 0.375, 0.9894, 0.375, 0.9894, 0.375, 0.9894, 0.375, 0.9894, 0.375, 0.9894, 0.375, 0.9894, 0.375, 0.9894, 0.375, 0.9894, 0.375, 0.9894, 0.375, 0.9894, 0.375, 0.9894, 0.375, 0.9894, 0.375, 0.9894, 0.375, 0.9894, 0.375, 0.9894, 0.375, 0.9894, 0.375, 0.9894, 0.375, 0.9894, 0.375, 0.9894, 0.375, 0.9894, 0.375, 0.9894, 0.375, 0.9894, 0.375, 0.9894, 0.375, 0.9894, 0.375, 0.9894, 0.375, 0.9894, 0.375, 0.9894, 0.375, 0.9894, 0.375, 0.9894, 0.375, 0.2033, 0.2007, 0.5833, 0.2878, 0.3933, 0.2007, 0.5833, 0.2007, 0.5833, 0.2442, 0.4883, 0.2007, 0.5833, 0.2442, 0.4883, 0.2878, 0.3933, 0.3314, 0.2983, 0.375, 0.2033, 0.375, 0.2033, 0.375, 0.9894, 0.375, 0.9894, 0.8644, 0.75, 0.375, 0.9894, 0.8644, 0.75, 0.8644, 0.75, 0.0, 0.0, 0.0, 0.0, 0.0, 0.0, 0.375, 0.9894, 0.375, 0.9894, 0.375, 0.9894, 0.375, 0.1016, 0.375, 0.0, 0.375, 0.1271, 0.375, 0.0, 0.625, 0.0, 0.375, 0.1271, 0.625, 0.0, 0.625, 0.25, 0.375, 0.1271, 0.625, 0.25, 0.4862, 0.25, 0.375, 0.1779, 0.375, 0.1525, 0.625, 0.25, 0.375, 0.1779, 0.4862, 0.25, 0.375, 0.25, 0.375, 0.1779, 0.375, 0.25, 0.375, 0.2033, 0.375, 0.1779, 0.625, 0.9243, 0.625, 0.9894, 0.375, 0.9894, 0.625, 0.3257, 0.797, 0.5296, 0.797, 0.5296, 0.8691, 0.5296, 0.875, 0.5, 0.875, 0.75, 0.7993, 0.75, 0.797, 0.7204, 0.8691, 0.7204, 0.8691, 0.7204, 0.875, 0.75, 0.8644, 0.75, 0.2007, 0.5833, 0.0, 0.0, 0.2007, 0.5, 0.797, 0.5296, 0.8691, 0.5296, 0.8691, 0.7204, 0.8691, 0.5296, 0.8691, 0.5296, 0.797, 0.5296, 0.8691, 0.7204, 0.8691, 0.7204, 0.8691, 0.5296, 0.2007, 0.5, 0.0, 0.0, 0.2007, 0.5, 0.8691, 0.5296, 0.797, 0.5296, 0.7993, 0.5, 0.797, 0.7204, 0.7993, 0.75, 0.75, 0.75, 0.375, 0.25, 0.4862, 0.25, 0.5, 0.3257, 0.375, 0.9243, 0.375, 0.9243, 0.2553, 0.8697, 0.375, 0.9243, 0.375, 0.9894, 0.2553, 0.8697, 0.2553, 0.8697, 0.1356, 0.75, 0.375, 0.9243, 0.797, 0.7204, 0.797, 0.7204, 0.8691, 0.7204, 0.625, 0.875, 0.625, 0.9243, 0.375, 0.9243, 0.797, 0.7204, 0.2007, 0.6667, 0.2007, 0.6458, 0.797, 0.7204, 0.2007, 0.6458, 0.797, 0.5296, 0.2007, 0.6458, 0.2007, 0.625, 0.797, 0.5296, 0.2007, 0.6042, 0.2007, 0.5833, 0.797, 0.5296, 0.4862, 0.25, 0.625, 0.25, 0.625, 0.3257, 0.0, 0.0, 0.2007, 0.6667, 0.797, 0.7204, 0.2007, 0.5, 0.2007, 0.5, 0.2007, 0.5833, 0.2007, 0.5, 0.2007, 0.5833, 0.2007, 0.5833, 0.375, 0.3257, 0.0, 0.0, 0.375, 0.25, 0.125, 0.6484, 0.125, 0.5467, 0.2007, 0.5833, 0.2007, 0.6667, 0.2007, 0.75, 0.1356, 0.75, 0.125, 0.6484, 0.2007, 0.5833, 0.1356, 0.75, 0.2007, 0.5833, 0.2007, 0.6667, 0.1356, 0.75, 0.2007, 0.75, 0.2007, 0.6667, 0.0, 0.0, 0.375, 0.2033, 0.375, 0.2033, 0.375, 0.1016, 0.375, 0.0, 0.375, 0.0, 0.375, 0.05082, 0.0, 0.0, 0.0, 0.0, 0.0, 0.0, 0.375, 0.2033, 0.375, 0.2033, 0.375, 0.25, 0.375, 0.25, 0.375, 0.25, 0.375, 0.2033, 0.375, 0.25, 0.375, 0.25, 0.375, 0.3257, 0.375, 0.25, 0.375, 0.3257, 0.375, 0.3257, 0.2007, 0.6667, 0.0, 0.0, 0.2442, 0.5254, 0.0, 0.0, 0.375, 0.05082, 0.2878, 0.3842, 0.2442, 0.5254, 0.0, 0.0, 0.2878, 0.3842, 0.375, 0.05082, 0.375, 0.1016, 0.3314, 0.2429, 0.2007, 0.5833, 0.2007, 0.5833, 0.2007, 0.6667, 0.2007, 0.6667, 0.2007, 0.6667, 0.2007, 0.5833, 0.375, 0.1016, 0.375, 0.05082, 0.375, 1.0, 0.375, 0.1779, 0.375, 0.2033, 0.3314, 0.2983, 0.2007, 0.5, 0.2007, 0.5833, 0.0, 0.0, 0.797, 0.5296, 0.2007, 0.5833, 0.2007, 0.5, 0.1356, 0.75, 0.1356, 0.75, 0.1956, 0.81, 0.1356, 0.75, 0.2553, 0.8697, 0.1956, 0.81, 0.2553, 0.8697, 0.375, 0.9894, 0.1956, 0.81, 0.375, 0.9894, 0.375, 0.9894, 0.1956, 0.81, 0.375, 0.0, 0.375, 0.0, 0.375, 0.0, 0.375, 1.0, 0.375, 1.0, 0.375, 1.0, 0.1308, 0.75, 0.125, 0.75, 0.1356, 0.75, 0.125, 0.75, 0.1356, 0.75, 0.1356, 0.75, 0.625, 0.0, 0.625, 0.0, 0.375, 0.0, 0.375, 0.0, 0.375, 0.0, 0.625, 0.0, 0.125, 0.75, 0.1308, 0.75, 0.375, 0.0, 0.1308, 0.75, 0.375, 0.9894, 0.375, 0.0, 0.375, 1.0, 0.375, 1.0, 0.375, 1.0, 0.375, 0.9894, 0.1308, 0.75, 0.0, 0.0, 0.1882, 0.8026, 0.375, 0.0, 0.375, 0.0, 0.375, 0.0, 0.375, 0.9894, 0.375, 0.9894, 0.1872, 0.8016, 0.0, 0.0, 0.0, 0.0, 0.1943, 0.8087, 0.375, 0.9894, 0.1937, 0.8081, 0.1952, 0.8096, 0.1937, 0.8081, 0.1943, 0.8087, 0.1952, 0.8096, 0.0, 0.0, 0.1356, 0.75, 0.0, 0.0, 0.1937, 0.8081, 0.1872, 0.8016, 0.0, 0.0, 0.0, 0.0, 0.0, 0.0, 0.0, 0.0, 0.2878, 0.391, 0.2878, 0.3933, 0.2442, 0.4883, 0.2878, 0.3864, 0.2878, 0.3887, 0.2442, 0.5069, 0.375, 0.1271, 0.375, 0.1525, 0.3314, 0.2706, 0.3314, 0.2568, 0.3314, 0.2706, 0.2878, 0.3887, 0.3314, 0.2429, 0.3314, 0.2568, 0.2878, 0.3864, 0.375, 0.1016, 0.375, 0.1271, 0.3314, 0.2568, 0.2442, 0.5161, 0.2442, 0.5069, 0.2007, 0.625, 0.2442, 0.5254, 0.2442, 0.5161, 0.2007, 0.6458, 0.2878, 0.3842, 0.2878, 0.3864, 0.2442, 0.5161, 0.2442, 0.4976, 0.2442, 0.4883, 0.2007, 0.5833, 0.2442, 0.5069, 0.2442, 0.4976, 0.2007, 0.6042, 0.2878, 0.3887, 0.2878, 0.391, 0.2442, 0.4976, 0.3314, 0.2845, 0.3314, 0.2983, 0.2878, 0.3933, 0.3314, 0.2706, 0.3314, 0.2845, 0.2878, 0.391, 0.375, 0.1525, 0.375, 0.1779, 0.3314, 0.2845, 0.375, 0.9894, 0.375, 0.9894, 0.375, 0.9894, 0.375, 0.9894, 0.375, 0.9894, 0.375, 0.9894, 0.375, 0.9894, 0.375, 0.9894, 0.375, 0.9894, 0.375, 0.9894, 0.375, 0.9894, 0.375, 0.9894, 0.375, 0.9894, 0.375, 0.9894, 0.375, 0.9894, 0.375, 0.9894, 0.375, 0.9894, 0.375, 0.9894, 0.375, 0.9894, 0.375, 0.9894, 0.375, 0.9894, 0.375, 0.9894, 0.375, 0.9894, 0.375, 0.9894, 0.375, 0.9894, 0.375, 0.9894, 0.375, 0.9894, 0.375, 0.9894, 0.375, 0.9894, 0.375, 0.9894, 0.375, 0.9894, 0.375, 0.9894, 0.375, 0.9894, 0.375, 0.9894, 0.375, 0.9894, 0.375, 0.9894, 0.375, 0.9894, 0.375, 0.9894, 0.375, 0.9894, 0.375, 0.9894, 0.375, 0.9894, 0.375, 0.9894, 0.375, 0.9894, 0.375, 0.9894, 0.375, 0.9894, 0.375, 0.9894, 0.375, 0.9894, 0.375, 0.9894, 0.375, 0.9894, 0.375, 0.9894, 0.375, 0.9894, 0.375, 0.9894, 0.375, 0.9894, 0.375, 0.9894, 0.375, 0.9894, 0.375, 0.9894, 0.375, 0.9894, 0.375, 0.9894, 0.375, 0.9894, 0.375, 0.9894, 0.375, 0.9894, 0.375, 0.9894, 0.375, 0.9894, 0.375, 0.9894, 0.375, 0.9894, 0.375, 0.9894, 0.375, 0.9894, 0.375, 0.9894, 0.375, 0.9894, 0.375, 0.9894, 0.375, 0.9894, 0.375, 0.9894, 0.375, 0.9894, 0.375, 0.9894, 0.375, 0.9894, 0.375, 0.9894, 0.375, 0.9894, 0.375, 0.9894, 0.375, 0.9894, 0.375, 0.9894, 0.375, 0.9894, 0.375, 0.9894, 0.375, 0.9894, 0.375, 0.9894, 0.1937, 0.8081, 0.0, 0.0, 0.1943, 0.8087, 0.797, 0.7204, 0.75, 0.75, 0.75, 0.7204, 0.0, 0.0, 0.797, 0.7204, 0.75, 0.7204, 0.797, 0.7204, 0.0, 0.0, 0.0, 0.0, 0.2007, 0.6667, 0.0, 0.0, 0.0, 0.0, 0.0, 0.0, 0.375, 0.875, 0.375, 0.9243, 0.0, 0.0, 0.0, 0.0, 0.0, 0.0, 0.0, 0.0, 0.0, 0.0, 0.0, 0.0, 0.0, 0.0, 0.0, 0.0, 0.375, 0.0, 0.0, 0.0, 0.0, 0.0, 0.0, 0.0, 0.375, 0.0, 0.0, 0.0, 0.0, 0.0, 0.0, 0.0, 0.0, 0.0, 0.375, 0.0, 0.0, 0.0, 0.0, 0.0, 0.0, 0.0, 0.375, 0.9894, 0.375, 0.9894, 0.375, 0.9894, 0.375, 0.9894, 0.375, 0.9894, 0.375, 0.9894, 0.375, 0.9894, 0.0, 0.0, 0.375, 0.9894, 0.375, 0.9894, 0.375, 0.9894, 0.375, 0.9894, 0.375, 0.9894, 0.375, 0.9894, 0.375, 0.9894, 0.0, 0.0, 0.0, 0.0, 0.375, 0.9894, 0.0, 0.0, 0.375, 0.0, 0.375, 0.9894, 0.375, 0.0, 0.375, 1.0, 0.0, 0.0, 0.375, 0.9894, 0.375, 0.9894, 0.375, 0.9894, 0.375, 0.9894, 0.375, 0.9894, 0.375, 0.9894, 0.375, 0.9894, 0.375, 0.9894, 0.375, 0.9894, 0.375, 0.9894, 0.375, 0.9894, 0.375, 0.9894, 0.375, 0.9894, 0.8644, 0.75, 0.875, 0.75, 0.0, 0.0, 0.8644, 0.75, 0.375, 0.9894, 0.8644, 0.75, 0.375, 0.9894, 0.375, 0.9894, 0.375, 0.9894, 0.375, 0.9894, 0.0, 0.0, 0.375, 0.9894, 0.375, 0.9894, 0.375, 0.9894, 0.0, 0.0, 0.375, 0.9894, 0.375, 0.9894, 0.375, 0.9894, 0.375, 0.9894, 0.375, 0.9894, 0.375, 0.9894, 0.375, 0.9894, 0.375, 0.9894, 0.375, 0.9894, 0.375, 0.9894, 0.375, 0.875, 0.625, 0.875, 0.375, 0.9243, 0.375, 0.1016, 0.375, 0.05082, 0.0, 0.0, 0.375, 0.05082, 0.2007, 0.5833, 0.0, 0.0, 0.375, 0.2033, 0.0, 0.0, 0.2007, 0.5833, 0.0, 0.0, 0.375, 0.2033, 0.375, 0.1016, 0.375, 0.9894, 0.375, 0.9894, 0.8644, 0.75, 0.0, 0.0, 0.375, 0.9894, 0.375, 0.9894, 0.8644, 0.75, 0.1308, 0.75, 0.0, 0.0, 0.0, 0.0, 0.0, 0.0, 0.0, 0.0, 0.1356, 0.75, 0.1356, 0.75, 0.125, 0.75, 0.125, 0.75, 0.125, 0.75, 0.125, 0.75, 0.1308, 0.75, 0.1308, 0.75, 0.0, 0.0, 0.1356, 0.75, 0.0, 0.0, 0.0, 0.0, 0.1308, 0.75, 0.1308, 0.75, 0.125, 0.75, 0.125, 0.75, 0.125, 0.75, 0.125, 0.75, 0.1356, 0.75, 0.1356, 0.75, 0.0, 0.0, 0.0, 0.0, 0.0, 0.0, 0.1308, 0.75, 0.1356, 0.75])
me_cube.update()

# ---- objects
ob_cube = bpy.data.objects.new('Cube', me_cube)

# ---- transforms, parenting, visibility, modifiers, constraints
ob_cube.location = (0.0, 0.0, 0.0)

# ---- collection membership
col_collection.objects.link(ob_cube)

# ---- scene / render settings (as saved in the file)
scene.frame_start = 1; scene.frame_end = 250; scene.frame_set(1)
scene.render.engine = 'BLENDER_EEVEE_NEXT'
scene.cycles.sampling_pattern = 'TABULATED_SOBOL'
scene.view_settings.view_transform = 'Filmic'
scene.unit_settings.scale_length = 0.001
bpy.context.view_layer.update()

# ---- added for rendering (the .blend has no active camera and no usable light): camera, sun
cam_auto = bpy.data.cameras.new('AutoCamera')
cam_auto.lens = 50.0
cam_auto.sensor_width = 36.0
cam_auto.clip_end = 3447.55
ob_auto_camera = bpy.data.objects.new('AutoCamera', cam_auto)
scene.collection.objects.link(ob_auto_camera)
ob_auto_camera.location = (196.443, -283.76, 178.631)
ob_auto_camera.rotation_euler = (1.09748, -7.21219e-08, 0.694738)
scene.camera = ob_auto_camera
light_auto_sun = bpy.data.lights.new('AutoSun', 'SUN')
light_auto_sun.energy = 3.0
light_auto_sun.angle = 0.0523599
ob_auto_sun = bpy.data.objects.new('AutoSun', light_auto_sun)
scene.collection.objects.link(ob_auto_sun)
ob_auto_sun.rotation_euler = (0.872665, 0.174533, 0.523599)
bpy.context.view_layer.update()

